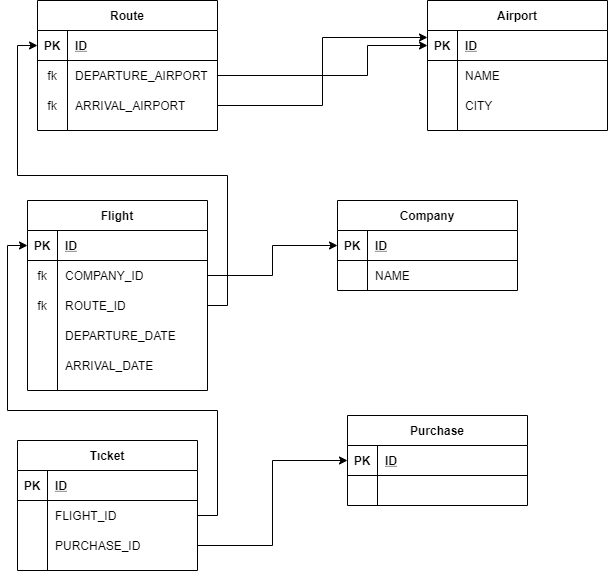

The diagram above was exported from draw.io. Its source (the exported page's mxGraphModel, read from the mxfile embedded in the PNG):
<mxGraphModel dx="1422" dy="762" grid="1" gridSize="10" guides="1" tooltips="1" connect="1" arrows="1" fold="1" page="1" pageScale="1" pageWidth="827" pageHeight="1169" math="0" shadow="0">
  <root>
    <mxCell id="0" />
    <mxCell id="1" parent="0" />
    <mxCell id="F3-zL0Hg0AUWujgM_QHu-27" value="Route" style="shape=table;startSize=30;container=1;collapsible=1;childLayout=tableLayout;fixedRows=1;rowLines=0;fontStyle=1;align=center;resizeLast=1;" parent="1" vertex="1">
      <mxGeometry x="140" y="80" width="180" height="130" as="geometry" />
    </mxCell>
    <mxCell id="F3-zL0Hg0AUWujgM_QHu-28" value="" style="shape=partialRectangle;collapsible=0;dropTarget=0;pointerEvents=0;fillColor=none;top=0;left=0;bottom=1;right=0;points=[[0,0.5],[1,0.5]];portConstraint=eastwest;" parent="F3-zL0Hg0AUWujgM_QHu-27" vertex="1">
      <mxGeometry y="30" width="180" height="30" as="geometry" />
    </mxCell>
    <mxCell id="F3-zL0Hg0AUWujgM_QHu-29" value="PK" style="shape=partialRectangle;connectable=0;fillColor=none;top=0;left=0;bottom=0;right=0;fontStyle=1;overflow=hidden;" parent="F3-zL0Hg0AUWujgM_QHu-28" vertex="1">
      <mxGeometry width="30" height="30" as="geometry" />
    </mxCell>
    <mxCell id="F3-zL0Hg0AUWujgM_QHu-30" value="ID" style="shape=partialRectangle;connectable=0;fillColor=none;top=0;left=0;bottom=0;right=0;align=left;spacingLeft=6;fontStyle=5;overflow=hidden;" parent="F3-zL0Hg0AUWujgM_QHu-28" vertex="1">
      <mxGeometry x="30" width="150" height="30" as="geometry" />
    </mxCell>
    <mxCell id="F3-zL0Hg0AUWujgM_QHu-31" value="" style="shape=partialRectangle;collapsible=0;dropTarget=0;pointerEvents=0;fillColor=none;top=0;left=0;bottom=0;right=0;points=[[0,0.5],[1,0.5]];portConstraint=eastwest;" parent="F3-zL0Hg0AUWujgM_QHu-27" vertex="1">
      <mxGeometry y="60" width="180" height="30" as="geometry" />
    </mxCell>
    <mxCell id="F3-zL0Hg0AUWujgM_QHu-32" value="fk" style="shape=partialRectangle;connectable=0;fillColor=none;top=0;left=0;bottom=0;right=0;editable=1;overflow=hidden;" parent="F3-zL0Hg0AUWujgM_QHu-31" vertex="1">
      <mxGeometry width="30" height="30" as="geometry" />
    </mxCell>
    <mxCell id="F3-zL0Hg0AUWujgM_QHu-33" value="DEPARTURE_AIRPORT" style="shape=partialRectangle;connectable=0;fillColor=none;top=0;left=0;bottom=0;right=0;align=left;spacingLeft=6;overflow=hidden;" parent="F3-zL0Hg0AUWujgM_QHu-31" vertex="1">
      <mxGeometry x="30" width="150" height="30" as="geometry" />
    </mxCell>
    <mxCell id="F3-zL0Hg0AUWujgM_QHu-34" value="" style="shape=partialRectangle;collapsible=0;dropTarget=0;pointerEvents=0;fillColor=none;top=0;left=0;bottom=0;right=0;points=[[0,0.5],[1,0.5]];portConstraint=eastwest;" parent="F3-zL0Hg0AUWujgM_QHu-27" vertex="1">
      <mxGeometry y="90" width="180" height="30" as="geometry" />
    </mxCell>
    <mxCell id="F3-zL0Hg0AUWujgM_QHu-35" value="fk" style="shape=partialRectangle;connectable=0;fillColor=none;top=0;left=0;bottom=0;right=0;editable=1;overflow=hidden;" parent="F3-zL0Hg0AUWujgM_QHu-34" vertex="1">
      <mxGeometry width="30" height="30" as="geometry" />
    </mxCell>
    <mxCell id="F3-zL0Hg0AUWujgM_QHu-36" value="ARRIVAL_AIRPORT" style="shape=partialRectangle;connectable=0;fillColor=none;top=0;left=0;bottom=0;right=0;align=left;spacingLeft=6;overflow=hidden;" parent="F3-zL0Hg0AUWujgM_QHu-34" vertex="1">
      <mxGeometry x="30" width="150" height="30" as="geometry" />
    </mxCell>
    <mxCell id="F3-zL0Hg0AUWujgM_QHu-98" style="edgeStyle=orthogonalEdgeStyle;rounded=0;orthogonalLoop=1;jettySize=auto;html=1;entryX=0;entryY=0.5;entryDx=0;entryDy=0;" parent="1" source="F3-zL0Hg0AUWujgM_QHu-31" target="F3-zL0Hg0AUWujgM_QHu-15" edge="1">
      <mxGeometry relative="1" as="geometry">
        <Array as="points">
          <mxPoint x="470" y="155" />
          <mxPoint x="470" y="125" />
        </Array>
      </mxGeometry>
    </mxCell>
    <mxCell id="F3-zL0Hg0AUWujgM_QHu-100" style="edgeStyle=orthogonalEdgeStyle;rounded=0;orthogonalLoop=1;jettySize=auto;html=1;entryX=0;entryY=0.233;entryDx=0;entryDy=0;entryPerimeter=0;" parent="1" source="F3-zL0Hg0AUWujgM_QHu-34" target="F3-zL0Hg0AUWujgM_QHu-15" edge="1">
      <mxGeometry relative="1" as="geometry" />
    </mxCell>
    <mxCell id="F3-zL0Hg0AUWujgM_QHu-14" value="Airport" style="shape=table;startSize=30;container=1;collapsible=1;childLayout=tableLayout;fixedRows=1;rowLines=0;fontStyle=1;align=center;resizeLast=1;" parent="1" vertex="1">
      <mxGeometry x="530" y="80" width="180" height="130" as="geometry" />
    </mxCell>
    <mxCell id="F3-zL0Hg0AUWujgM_QHu-15" value="" style="shape=partialRectangle;collapsible=0;dropTarget=0;pointerEvents=0;fillColor=none;top=0;left=0;bottom=1;right=0;points=[[0,0.5],[1,0.5]];portConstraint=eastwest;" parent="F3-zL0Hg0AUWujgM_QHu-14" vertex="1">
      <mxGeometry y="30" width="180" height="30" as="geometry" />
    </mxCell>
    <mxCell id="F3-zL0Hg0AUWujgM_QHu-16" value="PK" style="shape=partialRectangle;connectable=0;fillColor=none;top=0;left=0;bottom=0;right=0;fontStyle=1;overflow=hidden;" parent="F3-zL0Hg0AUWujgM_QHu-15" vertex="1">
      <mxGeometry width="30" height="30" as="geometry" />
    </mxCell>
    <mxCell id="F3-zL0Hg0AUWujgM_QHu-17" value="ID" style="shape=partialRectangle;connectable=0;fillColor=none;top=0;left=0;bottom=0;right=0;align=left;spacingLeft=6;fontStyle=5;overflow=hidden;" parent="F3-zL0Hg0AUWujgM_QHu-15" vertex="1">
      <mxGeometry x="30" width="150" height="30" as="geometry" />
    </mxCell>
    <mxCell id="F3-zL0Hg0AUWujgM_QHu-18" value="" style="shape=partialRectangle;collapsible=0;dropTarget=0;pointerEvents=0;fillColor=none;top=0;left=0;bottom=0;right=0;points=[[0,0.5],[1,0.5]];portConstraint=eastwest;" parent="F3-zL0Hg0AUWujgM_QHu-14" vertex="1">
      <mxGeometry y="60" width="180" height="30" as="geometry" />
    </mxCell>
    <mxCell id="F3-zL0Hg0AUWujgM_QHu-19" value="" style="shape=partialRectangle;connectable=0;fillColor=none;top=0;left=0;bottom=0;right=0;editable=1;overflow=hidden;" parent="F3-zL0Hg0AUWujgM_QHu-18" vertex="1">
      <mxGeometry width="30" height="30" as="geometry" />
    </mxCell>
    <mxCell id="F3-zL0Hg0AUWujgM_QHu-20" value="NAME" style="shape=partialRectangle;connectable=0;fillColor=none;top=0;left=0;bottom=0;right=0;align=left;spacingLeft=6;overflow=hidden;" parent="F3-zL0Hg0AUWujgM_QHu-18" vertex="1">
      <mxGeometry x="30" width="150" height="30" as="geometry" />
    </mxCell>
    <mxCell id="F3-zL0Hg0AUWujgM_QHu-21" value="" style="shape=partialRectangle;collapsible=0;dropTarget=0;pointerEvents=0;fillColor=none;top=0;left=0;bottom=0;right=0;points=[[0,0.5],[1,0.5]];portConstraint=eastwest;" parent="F3-zL0Hg0AUWujgM_QHu-14" vertex="1">
      <mxGeometry y="90" width="180" height="30" as="geometry" />
    </mxCell>
    <mxCell id="F3-zL0Hg0AUWujgM_QHu-22" value="" style="shape=partialRectangle;connectable=0;fillColor=none;top=0;left=0;bottom=0;right=0;editable=1;overflow=hidden;" parent="F3-zL0Hg0AUWujgM_QHu-21" vertex="1">
      <mxGeometry width="30" height="30" as="geometry" />
    </mxCell>
    <mxCell id="F3-zL0Hg0AUWujgM_QHu-23" value="CITY" style="shape=partialRectangle;connectable=0;fillColor=none;top=0;left=0;bottom=0;right=0;align=left;spacingLeft=6;overflow=hidden;" parent="F3-zL0Hg0AUWujgM_QHu-21" vertex="1">
      <mxGeometry x="30" width="150" height="30" as="geometry" />
    </mxCell>
    <mxCell id="F3-zL0Hg0AUWujgM_QHu-40" value="Flight" style="shape=table;startSize=30;container=1;collapsible=1;childLayout=tableLayout;fixedRows=1;rowLines=0;fontStyle=1;align=center;resizeLast=1;" parent="1" vertex="1">
      <mxGeometry x="130" y="280" width="180" height="190" as="geometry" />
    </mxCell>
    <mxCell id="F3-zL0Hg0AUWujgM_QHu-41" value="" style="shape=partialRectangle;collapsible=0;dropTarget=0;pointerEvents=0;fillColor=none;top=0;left=0;bottom=1;right=0;points=[[0,0.5],[1,0.5]];portConstraint=eastwest;" parent="F3-zL0Hg0AUWujgM_QHu-40" vertex="1">
      <mxGeometry y="30" width="180" height="30" as="geometry" />
    </mxCell>
    <mxCell id="F3-zL0Hg0AUWujgM_QHu-42" value="PK" style="shape=partialRectangle;connectable=0;fillColor=none;top=0;left=0;bottom=0;right=0;fontStyle=1;overflow=hidden;" parent="F3-zL0Hg0AUWujgM_QHu-41" vertex="1">
      <mxGeometry width="30" height="30" as="geometry" />
    </mxCell>
    <mxCell id="F3-zL0Hg0AUWujgM_QHu-43" value="ID" style="shape=partialRectangle;connectable=0;fillColor=none;top=0;left=0;bottom=0;right=0;align=left;spacingLeft=6;fontStyle=5;overflow=hidden;" parent="F3-zL0Hg0AUWujgM_QHu-41" vertex="1">
      <mxGeometry x="30" width="150" height="30" as="geometry" />
    </mxCell>
    <mxCell id="F3-zL0Hg0AUWujgM_QHu-44" value="" style="shape=partialRectangle;collapsible=0;dropTarget=0;pointerEvents=0;fillColor=none;top=0;left=0;bottom=0;right=0;points=[[0,0.5],[1,0.5]];portConstraint=eastwest;" parent="F3-zL0Hg0AUWujgM_QHu-40" vertex="1">
      <mxGeometry y="60" width="180" height="30" as="geometry" />
    </mxCell>
    <mxCell id="F3-zL0Hg0AUWujgM_QHu-45" value="fk" style="shape=partialRectangle;connectable=0;fillColor=none;top=0;left=0;bottom=0;right=0;editable=1;overflow=hidden;" parent="F3-zL0Hg0AUWujgM_QHu-44" vertex="1">
      <mxGeometry width="30" height="30" as="geometry" />
    </mxCell>
    <mxCell id="F3-zL0Hg0AUWujgM_QHu-46" value="COMPANY_ID" style="shape=partialRectangle;connectable=0;fillColor=none;top=0;left=0;bottom=0;right=0;align=left;spacingLeft=6;overflow=hidden;" parent="F3-zL0Hg0AUWujgM_QHu-44" vertex="1">
      <mxGeometry x="30" width="150" height="30" as="geometry" />
    </mxCell>
    <mxCell id="F3-zL0Hg0AUWujgM_QHu-47" value="" style="shape=partialRectangle;collapsible=0;dropTarget=0;pointerEvents=0;fillColor=none;top=0;left=0;bottom=0;right=0;points=[[0,0.5],[1,0.5]];portConstraint=eastwest;" parent="F3-zL0Hg0AUWujgM_QHu-40" vertex="1">
      <mxGeometry y="90" width="180" height="30" as="geometry" />
    </mxCell>
    <mxCell id="F3-zL0Hg0AUWujgM_QHu-48" value="fk" style="shape=partialRectangle;connectable=0;fillColor=none;top=0;left=0;bottom=0;right=0;editable=1;overflow=hidden;" parent="F3-zL0Hg0AUWujgM_QHu-47" vertex="1">
      <mxGeometry width="30" height="30" as="geometry" />
    </mxCell>
    <mxCell id="F3-zL0Hg0AUWujgM_QHu-49" value="ROUTE_ID" style="shape=partialRectangle;connectable=0;fillColor=none;top=0;left=0;bottom=0;right=0;align=left;spacingLeft=6;overflow=hidden;" parent="F3-zL0Hg0AUWujgM_QHu-47" vertex="1">
      <mxGeometry x="30" width="150" height="30" as="geometry" />
    </mxCell>
    <mxCell id="F3-zL0Hg0AUWujgM_QHu-50" value="" style="shape=partialRectangle;collapsible=0;dropTarget=0;pointerEvents=0;fillColor=none;top=0;left=0;bottom=0;right=0;points=[[0,0.5],[1,0.5]];portConstraint=eastwest;" parent="F3-zL0Hg0AUWujgM_QHu-40" vertex="1">
      <mxGeometry y="120" width="180" height="30" as="geometry" />
    </mxCell>
    <mxCell id="F3-zL0Hg0AUWujgM_QHu-51" value="" style="shape=partialRectangle;connectable=0;fillColor=none;top=0;left=0;bottom=0;right=0;editable=1;overflow=hidden;" parent="F3-zL0Hg0AUWujgM_QHu-50" vertex="1">
      <mxGeometry width="30" height="30" as="geometry" />
    </mxCell>
    <mxCell id="F3-zL0Hg0AUWujgM_QHu-52" value="DEPARTURE_DATE" style="shape=partialRectangle;connectable=0;fillColor=none;top=0;left=0;bottom=0;right=0;align=left;spacingLeft=6;overflow=hidden;" parent="F3-zL0Hg0AUWujgM_QHu-50" vertex="1">
      <mxGeometry x="30" width="150" height="30" as="geometry" />
    </mxCell>
    <mxCell id="F3-zL0Hg0AUWujgM_QHu-66" value="" style="shape=partialRectangle;collapsible=0;dropTarget=0;pointerEvents=0;fillColor=none;top=0;left=0;bottom=0;right=0;points=[[0,0.5],[1,0.5]];portConstraint=eastwest;" parent="F3-zL0Hg0AUWujgM_QHu-40" vertex="1">
      <mxGeometry y="150" width="180" height="30" as="geometry" />
    </mxCell>
    <mxCell id="F3-zL0Hg0AUWujgM_QHu-67" value="" style="shape=partialRectangle;connectable=0;fillColor=none;top=0;left=0;bottom=0;right=0;editable=1;overflow=hidden;" parent="F3-zL0Hg0AUWujgM_QHu-66" vertex="1">
      <mxGeometry width="30" height="30" as="geometry" />
    </mxCell>
    <mxCell id="F3-zL0Hg0AUWujgM_QHu-68" value="ARRIVAL_DATE" style="shape=partialRectangle;connectable=0;fillColor=none;top=0;left=0;bottom=0;right=0;align=left;spacingLeft=6;overflow=hidden;" parent="F3-zL0Hg0AUWujgM_QHu-66" vertex="1">
      <mxGeometry x="30" width="150" height="30" as="geometry" />
    </mxCell>
    <mxCell id="F3-zL0Hg0AUWujgM_QHu-1" value="Company" style="shape=table;startSize=30;container=1;collapsible=1;childLayout=tableLayout;fixedRows=1;rowLines=0;fontStyle=1;align=center;resizeLast=1;" parent="1" vertex="1">
      <mxGeometry x="440" y="280" width="180" height="90" as="geometry" />
    </mxCell>
    <mxCell id="F3-zL0Hg0AUWujgM_QHu-2" value="" style="shape=partialRectangle;collapsible=0;dropTarget=0;pointerEvents=0;fillColor=none;top=0;left=0;bottom=1;right=0;points=[[0,0.5],[1,0.5]];portConstraint=eastwest;" parent="F3-zL0Hg0AUWujgM_QHu-1" vertex="1">
      <mxGeometry y="30" width="180" height="30" as="geometry" />
    </mxCell>
    <mxCell id="F3-zL0Hg0AUWujgM_QHu-3" value="PK" style="shape=partialRectangle;connectable=0;fillColor=none;top=0;left=0;bottom=0;right=0;fontStyle=1;overflow=hidden;" parent="F3-zL0Hg0AUWujgM_QHu-2" vertex="1">
      <mxGeometry width="30" height="30" as="geometry" />
    </mxCell>
    <mxCell id="F3-zL0Hg0AUWujgM_QHu-4" value="ID" style="shape=partialRectangle;connectable=0;fillColor=none;top=0;left=0;bottom=0;right=0;align=left;spacingLeft=6;fontStyle=5;overflow=hidden;" parent="F3-zL0Hg0AUWujgM_QHu-2" vertex="1">
      <mxGeometry x="30" width="150" height="30" as="geometry" />
    </mxCell>
    <mxCell id="F3-zL0Hg0AUWujgM_QHu-5" value="" style="shape=partialRectangle;collapsible=0;dropTarget=0;pointerEvents=0;fillColor=none;top=0;left=0;bottom=0;right=0;points=[[0,0.5],[1,0.5]];portConstraint=eastwest;" parent="F3-zL0Hg0AUWujgM_QHu-1" vertex="1">
      <mxGeometry y="60" width="180" height="30" as="geometry" />
    </mxCell>
    <mxCell id="F3-zL0Hg0AUWujgM_QHu-6" value="" style="shape=partialRectangle;connectable=0;fillColor=none;top=0;left=0;bottom=0;right=0;editable=1;overflow=hidden;" parent="F3-zL0Hg0AUWujgM_QHu-5" vertex="1">
      <mxGeometry width="30" height="30" as="geometry" />
    </mxCell>
    <mxCell id="F3-zL0Hg0AUWujgM_QHu-7" value="NAME" style="shape=partialRectangle;connectable=0;fillColor=none;top=0;left=0;bottom=0;right=0;align=left;spacingLeft=6;overflow=hidden;" parent="F3-zL0Hg0AUWujgM_QHu-5" vertex="1">
      <mxGeometry x="30" width="150" height="30" as="geometry" />
    </mxCell>
    <mxCell id="F3-zL0Hg0AUWujgM_QHu-69" value="Tıcket" style="shape=table;startSize=30;container=1;collapsible=1;childLayout=tableLayout;fixedRows=1;rowLines=0;fontStyle=1;align=center;resizeLast=1;" parent="1" vertex="1">
      <mxGeometry x="120" y="520" width="180" height="130" as="geometry" />
    </mxCell>
    <mxCell id="F3-zL0Hg0AUWujgM_QHu-70" value="" style="shape=partialRectangle;collapsible=0;dropTarget=0;pointerEvents=0;fillColor=none;top=0;left=0;bottom=1;right=0;points=[[0,0.5],[1,0.5]];portConstraint=eastwest;" parent="F3-zL0Hg0AUWujgM_QHu-69" vertex="1">
      <mxGeometry y="30" width="180" height="30" as="geometry" />
    </mxCell>
    <mxCell id="F3-zL0Hg0AUWujgM_QHu-71" value="PK" style="shape=partialRectangle;connectable=0;fillColor=none;top=0;left=0;bottom=0;right=0;fontStyle=1;overflow=hidden;" parent="F3-zL0Hg0AUWujgM_QHu-70" vertex="1">
      <mxGeometry width="30" height="30" as="geometry" />
    </mxCell>
    <mxCell id="F3-zL0Hg0AUWujgM_QHu-72" value="ID" style="shape=partialRectangle;connectable=0;fillColor=none;top=0;left=0;bottom=0;right=0;align=left;spacingLeft=6;fontStyle=5;overflow=hidden;" parent="F3-zL0Hg0AUWujgM_QHu-70" vertex="1">
      <mxGeometry x="30" width="150" height="30" as="geometry" />
    </mxCell>
    <mxCell id="F3-zL0Hg0AUWujgM_QHu-73" value="" style="shape=partialRectangle;collapsible=0;dropTarget=0;pointerEvents=0;fillColor=none;top=0;left=0;bottom=0;right=0;points=[[0,0.5],[1,0.5]];portConstraint=eastwest;" parent="F3-zL0Hg0AUWujgM_QHu-69" vertex="1">
      <mxGeometry y="60" width="180" height="30" as="geometry" />
    </mxCell>
    <mxCell id="F3-zL0Hg0AUWujgM_QHu-74" value="" style="shape=partialRectangle;connectable=0;fillColor=none;top=0;left=0;bottom=0;right=0;editable=1;overflow=hidden;" parent="F3-zL0Hg0AUWujgM_QHu-73" vertex="1">
      <mxGeometry width="30" height="30" as="geometry" />
    </mxCell>
    <mxCell id="F3-zL0Hg0AUWujgM_QHu-75" value="FLIGHT_ID" style="shape=partialRectangle;connectable=0;fillColor=none;top=0;left=0;bottom=0;right=0;align=left;spacingLeft=6;overflow=hidden;" parent="F3-zL0Hg0AUWujgM_QHu-73" vertex="1">
      <mxGeometry x="30" width="150" height="30" as="geometry" />
    </mxCell>
    <mxCell id="F3-zL0Hg0AUWujgM_QHu-76" value="" style="shape=partialRectangle;collapsible=0;dropTarget=0;pointerEvents=0;fillColor=none;top=0;left=0;bottom=0;right=0;points=[[0,0.5],[1,0.5]];portConstraint=eastwest;" parent="F3-zL0Hg0AUWujgM_QHu-69" vertex="1">
      <mxGeometry y="90" width="180" height="30" as="geometry" />
    </mxCell>
    <mxCell id="F3-zL0Hg0AUWujgM_QHu-77" value="" style="shape=partialRectangle;connectable=0;fillColor=none;top=0;left=0;bottom=0;right=0;editable=1;overflow=hidden;" parent="F3-zL0Hg0AUWujgM_QHu-76" vertex="1">
      <mxGeometry width="30" height="30" as="geometry" />
    </mxCell>
    <mxCell id="F3-zL0Hg0AUWujgM_QHu-78" value="PURCHASE_ID" style="shape=partialRectangle;connectable=0;fillColor=none;top=0;left=0;bottom=0;right=0;align=left;spacingLeft=6;overflow=hidden;" parent="F3-zL0Hg0AUWujgM_QHu-76" vertex="1">
      <mxGeometry x="30" width="150" height="30" as="geometry" />
    </mxCell>
    <mxCell id="F3-zL0Hg0AUWujgM_QHu-101" style="edgeStyle=orthogonalEdgeStyle;rounded=0;orthogonalLoop=1;jettySize=auto;html=1;entryX=0;entryY=0.5;entryDx=0;entryDy=0;" parent="1" source="F3-zL0Hg0AUWujgM_QHu-73" target="F3-zL0Hg0AUWujgM_QHu-41" edge="1">
      <mxGeometry relative="1" as="geometry">
        <Array as="points">
          <mxPoint x="320" y="595" />
          <mxPoint x="320" y="490" />
          <mxPoint x="110" y="490" />
          <mxPoint x="110" y="325" />
        </Array>
      </mxGeometry>
    </mxCell>
    <mxCell id="F3-zL0Hg0AUWujgM_QHu-102" style="edgeStyle=orthogonalEdgeStyle;rounded=0;orthogonalLoop=1;jettySize=auto;html=1;entryX=0;entryY=0.5;entryDx=0;entryDy=0;" parent="1" source="F3-zL0Hg0AUWujgM_QHu-44" target="F3-zL0Hg0AUWujgM_QHu-2" edge="1">
      <mxGeometry relative="1" as="geometry" />
    </mxCell>
    <mxCell id="F3-zL0Hg0AUWujgM_QHu-103" style="edgeStyle=orthogonalEdgeStyle;rounded=0;orthogonalLoop=1;jettySize=auto;html=1;entryX=0;entryY=0.5;entryDx=0;entryDy=0;" parent="1" source="F3-zL0Hg0AUWujgM_QHu-47" target="F3-zL0Hg0AUWujgM_QHu-28" edge="1">
      <mxGeometry relative="1" as="geometry" />
    </mxCell>
    <mxCell id="Q3hJJ0Lol1yCytv16OHK-14" value="Purchase" style="shape=table;startSize=30;container=1;collapsible=1;childLayout=tableLayout;fixedRows=1;rowLines=0;fontStyle=1;align=center;resizeLast=1;" vertex="1" parent="1">
      <mxGeometry x="450" y="495" width="180" height="90" as="geometry" />
    </mxCell>
    <mxCell id="Q3hJJ0Lol1yCytv16OHK-15" value="" style="shape=partialRectangle;collapsible=0;dropTarget=0;pointerEvents=0;fillColor=none;top=0;left=0;bottom=1;right=0;points=[[0,0.5],[1,0.5]];portConstraint=eastwest;" vertex="1" parent="Q3hJJ0Lol1yCytv16OHK-14">
      <mxGeometry y="30" width="180" height="30" as="geometry" />
    </mxCell>
    <mxCell id="Q3hJJ0Lol1yCytv16OHK-16" value="PK" style="shape=partialRectangle;connectable=0;fillColor=none;top=0;left=0;bottom=0;right=0;fontStyle=1;overflow=hidden;" vertex="1" parent="Q3hJJ0Lol1yCytv16OHK-15">
      <mxGeometry width="30" height="30" as="geometry" />
    </mxCell>
    <mxCell id="Q3hJJ0Lol1yCytv16OHK-17" value="ID" style="shape=partialRectangle;connectable=0;fillColor=none;top=0;left=0;bottom=0;right=0;align=left;spacingLeft=6;fontStyle=5;overflow=hidden;" vertex="1" parent="Q3hJJ0Lol1yCytv16OHK-15">
      <mxGeometry x="30" width="150" height="30" as="geometry" />
    </mxCell>
    <mxCell id="Q3hJJ0Lol1yCytv16OHK-18" value="" style="shape=partialRectangle;collapsible=0;dropTarget=0;pointerEvents=0;fillColor=none;top=0;left=0;bottom=0;right=0;points=[[0,0.5],[1,0.5]];portConstraint=eastwest;" vertex="1" parent="Q3hJJ0Lol1yCytv16OHK-14">
      <mxGeometry y="60" width="180" height="30" as="geometry" />
    </mxCell>
    <mxCell id="Q3hJJ0Lol1yCytv16OHK-19" value="" style="shape=partialRectangle;connectable=0;fillColor=none;top=0;left=0;bottom=0;right=0;editable=1;overflow=hidden;" vertex="1" parent="Q3hJJ0Lol1yCytv16OHK-18">
      <mxGeometry width="30" height="30" as="geometry" />
    </mxCell>
    <mxCell id="Q3hJJ0Lol1yCytv16OHK-20" value="" style="shape=partialRectangle;connectable=0;fillColor=none;top=0;left=0;bottom=0;right=0;align=left;spacingLeft=6;overflow=hidden;" vertex="1" parent="Q3hJJ0Lol1yCytv16OHK-18">
      <mxGeometry x="30" width="150" height="30" as="geometry" />
    </mxCell>
    <mxCell id="Q3hJJ0Lol1yCytv16OHK-21" style="edgeStyle=orthogonalEdgeStyle;rounded=0;orthogonalLoop=1;jettySize=auto;html=1;entryX=0;entryY=0.5;entryDx=0;entryDy=0;" edge="1" parent="1" source="F3-zL0Hg0AUWujgM_QHu-76" target="Q3hJJ0Lol1yCytv16OHK-15">
      <mxGeometry relative="1" as="geometry" />
    </mxCell>
  </root>
</mxGraphModel>